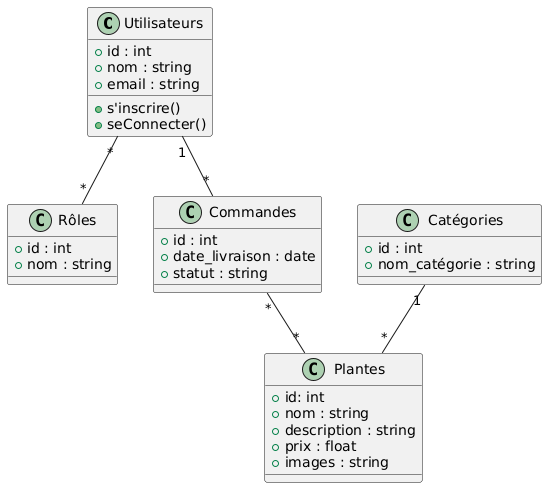

The diagram above was rendered by PlantUML. Its source (embedded in the PNG):
@startuml
' Définition des classes et attributs
class Utilisateurs {
  +id : int
  +nom : string
  +email : string
  +s'inscrire()
  +seConnecter()
}

class Rôles {
  +id : int
  +nom : string
}

class Catégories {
  +id : int
  +nom_catégorie : string
}

class Plantes {
  +id: int
  +nom : string
  +description : string
  +prix : float
  +images : string
}

class Commandes {
  +id : int
  +date_livraison : date
  +statut : string
}


' Relations entre tables
Utilisateurs "*" -- "*" Rôles 
Catégories "1" -- "*" Plantes
Utilisateurs "1" -- "*" Commandes
Commandes "*" -- "*" Plantes
@enduml